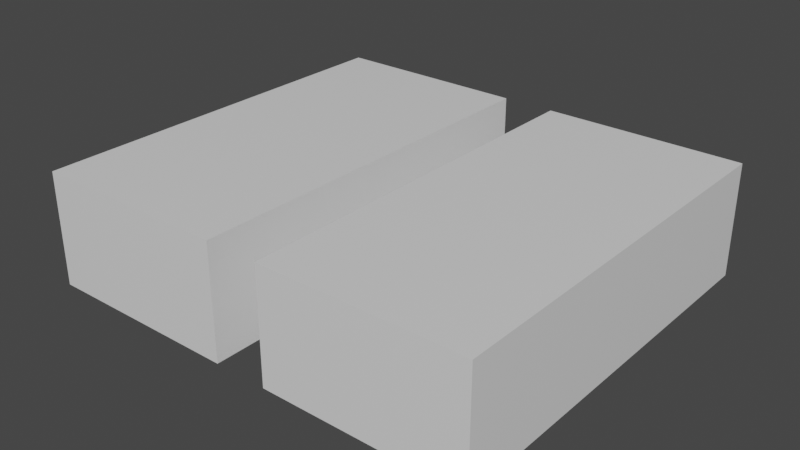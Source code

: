 # Source: mdl_MidEnter_MidExit.blend  (saved by Blender 2.80.75; exported with 4.5.12 LTS)
import bpy
from mathutils import Matrix  # noqa: F401  (used for matrix-valued properties, if any)

bpy.ops.wm.read_factory_settings(use_empty=True)
scene = bpy.context.scene
scene.name = 'Scene'

# ---- collections
col_collection = bpy.data.collections.new('Collection'); scene.collection.children.link(col_collection)

# ---- materials (node trees are filled in below, after node groups)
mat_material = bpy.data.materials.new('Material')
mat_material.alpha_threshold = 0.0
mat_material.use_transparent_shadow = False
mat_material.line_color = (0.0, 0.0, 0.0, 1.0)

# ---- material node trees
mat_material.use_nodes = True; mat_material.node_tree.nodes.clear()
_N = mat_material.node_tree.nodes; _L = mat_material.node_tree.links
n0 = _N.new('ShaderNodeOutputMaterial'); n0.name = 'Material Output'; n0.location = (300, 300)
n1 = _N.new('ShaderNodeBsdfPrincipled'); n1.name = 'Principled BSDF'; n1.location = (10, 300)
n1.distribution = 'GGX'
n1.subsurface_method = 'BURLEY'
n1.inputs[2].default_value = 0.4
n1.inputs[3].default_value = 1.45
n1.inputs[27].default_value = (0.0, 0.0, 0.0, 1.0)
n1.inputs[28].default_value = 1.0
_L.new(n1.outputs[0], n0.inputs[0])
n0.is_active_output = True

# ---- world
world_world = bpy.data.worlds.new('World'); scene.world = world_world
world_world.use_nodes = True; world_world.node_tree.nodes.clear()
_N = world_world.node_tree.nodes; _L = world_world.node_tree.links
n0 = _N.new('ShaderNodeOutputWorld'); n0.name = 'World Output'; n0.location = (300, 300)
n1 = _N.new('ShaderNodeBackground'); n1.name = 'Background'; n1.location = (10, 300)
n1.inputs[0].default_value = (0.05088, 0.05088, 0.05088, 1.0)
_L.new(n1.outputs[0], n0.inputs[0])
n0.is_active_output = True
world_world.color = (0.05088, 0.05088, 0.05088)
world_world.use_sun_shadow = False
world_world.sun_shadow_jitter_overblur = 0.0

# ---- meshes
me_cube_001 = bpy.data.meshes.new('Cube.001')
me_cube_001.from_pydata([(2.82, -0.705, -2.485), (2.82, 0.705, -2.485), (2.82, -0.705, 2.485), (2.82, 0.705, 2.485), (-2.82, -0.705, -2.485), (-2.82, 0.705, -2.485), (-2.82, -0.705, 2.485), (-2.82, 0.705, 2.485), (0.33, 0.705, -2.485), (0.33, -0.705, -2.485), (0.33, -0.705, 2.485), (0.33, 0.705, 2.485), (-0.33, 0.705, -2.485), (-0.33, -0.705, -2.485), (-0.33, -0.705, 2.485), (-0.33, 0.705, 2.485)], [], [(0, 1, 3, 2), (2, 3, 11, 10), (6, 7, 5, 4), (4, 5, 12, 13), (2, 10, 9, 0), (7, 15, 12, 5), (15, 14, 13, 12), (8, 11, 3, 1), (14, 15, 7, 6), (8, 9, 10, 11), (9, 8, 1, 0), (13, 14, 6, 4)])
_uv = me_cube_001.uv_layers.new(name='UVMap')
_uv.uv.foreach_set('vector', [0.375, 0.0, 0.625, 0.0, 0.625, 0.25, 0.375, 0.25, 0.375, 0.25, 0.625, 0.25, 0.625, 0.3604, 0.375, 0.3604, 0.375, 0.5, 0.625, 0.5, 0.625, 0.75, 0.375, 0.75, 0.375, 0.75, 0.625, 0.75, 0.625, 0.8604, 0.375, 0.8604, 0.125, 0.5, 0.2354, 0.5, 0.2354, 0.75, 0.125, 0.75, 0.625, 0.5, 0.7354, 0.5, 0.7354, 0.75, 0.625, 0.75, 0.5996, 0.5083, 0.4004, 0.5083, 0.4004, 0.7417, 0.5996, 0.7417, 0.7646, 0.75, 0.7646, 0.5, 0.875, 0.5, 0.875, 0.75, 0.375, 0.3896, 0.625, 0.3896, 0.625, 0.5, 0.375, 0.5, 0.5996, 0.008339, 0.4004, 0.008339, 0.4004, 0.2417, 0.5996, 0.2417, 0.375, 0.8896, 0.625, 0.8896, 0.625, 1.0, 0.375, 1.0, 0.2646, 0.75, 0.2646, 0.5, 0.375, 0.5, 0.375, 0.75])
me_cube_001.materials.append(mat_material)
me_cube_001.use_remesh_preserve_volume = False
me_cube_001.use_remesh_preserve_attributes = False
me_cube_001.use_mirror_vertex_groups = False
me_cube_001.update()

# ---- objects
ob_midenter_midexit = bpy.data.objects.new('MidEnter_MidExit', me_cube_001)

# ---- transforms, parenting, visibility, modifiers, constraints
ob_midenter_midexit.location = (0.0, 0.0, 0.0)
ob_midenter_midexit.rotation_euler = (1.571, 0.0, 0.0)
ob_midenter_midexit.lineart.crease_threshold = 0.0

# ---- collection membership
col_collection.objects.link(ob_midenter_midexit)

# ---- scene / render settings (as saved in the file)
scene.frame_start = 1; scene.frame_end = 250; scene.frame_set(1)
scene.render.engine = 'BLENDER_EEVEE_NEXT'
scene.cycles.use_denoising = False
scene.cycles.samples = 128
scene.cycles.sampling_pattern = 'TABULATED_SOBOL'
scene.cycles.use_adaptive_sampling = False
scene.cycles.use_light_tree = False
scene.view_settings.view_transform = 'Filmic'
bpy.context.view_layer.update()

# ---- added for rendering (the .blend has no active camera and no usable light): camera, sun
cam_auto = bpy.data.cameras.new('AutoCamera')
cam_auto.lens = 50.0
cam_auto.sensor_width = 36.0
cam_auto.clip_end = 1000.0
ob_auto_camera = bpy.data.objects.new('AutoCamera', cam_auto)
scene.collection.objects.link(ob_auto_camera)
ob_auto_camera.location = (7.07705, -8.49246, 5.66164)
ob_auto_camera.rotation_euler = (1.09748, -7.21219e-08, 0.694738)
scene.camera = ob_auto_camera
light_auto_sun = bpy.data.lights.new('AutoSun', 'SUN')
light_auto_sun.energy = 3.0
light_auto_sun.angle = 0.0523599
ob_auto_sun = bpy.data.objects.new('AutoSun', light_auto_sun)
scene.collection.objects.link(ob_auto_sun)
ob_auto_sun.rotation_euler = (0.872665, 0.174533, 0.523599)
bpy.context.view_layer.update()

